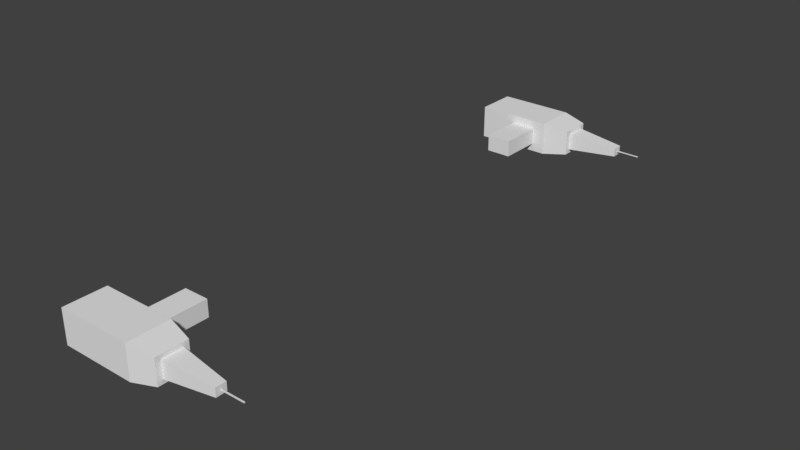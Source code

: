 # Source: weapons_1.blend  (saved by Blender 2.79.0; exported with 4.5.12 LTS)
import bpy
from mathutils import Matrix  # noqa: F401  (used for matrix-valued properties, if any)

bpy.ops.wm.read_factory_settings(use_empty=True)
scene = bpy.context.scene
scene.name = 'Scene'

# ---- collections
col_collection_1 = bpy.data.collections.new('Collection 1'); scene.collection.children.link(col_collection_1)

# ---- materials (node trees are filled in below, after node groups)
mat_material = bpy.data.materials.new('Material')
mat_material.alpha_threshold = 0.0
mat_material.use_transparent_shadow = False
mat_material.roughness = 0.5
mat_material.line_color = (0.0, 0.0, 0.0, 1.0)

# ---- material node trees

# ---- world
world_world = bpy.data.worlds.new('World'); scene.world = world_world
world_world.color = (0.05088, 0.05088, 0.05088)
world_world.use_sun_shadow = False
world_world.sun_shadow_jitter_overblur = 0.0
world_world.cycles.sampling_method = 'MANUAL'

# ---- meshes
me_cube_001 = bpy.data.meshes.new('Cube.001')
me_cube_001.from_pydata([(0.469, 2.745, -0.0625), (0.469, 2.589, -0.0625), (-0.03101, 2.562, -0.08333), (-0.03101, 2.771, -0.08333), (0.469, 2.745, 0.0625), (0.469, 2.589, 0.0625), (-0.03101, 2.562, 0.08333), (-0.03101, 2.771, 0.08333), (0.469, 2.667, -0.0625), (0.219, 2.771, -0.08333), (0.469, 2.745, -8.563e-07), (0.219, 2.562, -0.08333), (0.469, 2.589, -8.563e-07), (-0.03101, 2.667, -0.08333), (-0.03101, 2.562, -8.563e-07), (-0.03101, 2.771, -8.563e-07), (0.469, 2.667, 0.0625), (0.219, 2.771, 0.08333), (0.219, 2.562, 0.08333), (-0.03101, 2.667, 0.08333), (-0.03101, 2.667, -8.563e-07), (0.219, 2.562, -8.563e-07), (0.219, 2.667, 0.08333), (0.219, 2.667, -0.08333), (0.469, 2.628, -0.0625), (0.09399, 2.771, -0.08333), (0.469, 2.745, 0.03125), (0.09399, 2.562, -0.08333), (0.469, 2.589, 0.03125), (-0.03101, 2.719, -0.08333), (-0.03101, 2.562, 0.04167), (-0.03101, 2.771, 0.04167), (0.469, 2.628, 0.0625), (0.09399, 2.771, 0.08333), (0.09399, 2.562, 0.08333), (-0.03101, 2.719, 0.08333), (0.469, 2.706, -0.0625), (0.344, 2.771, -0.08333), (0.469, 2.745, -0.03125), (0.344, 2.562, -0.08333), (0.469, 2.589, -0.03125), (-0.03101, 2.615, -0.08333), (-0.03101, 2.562, -0.04167), (-0.03101, 2.771, -0.04167), (0.469, 2.706, 0.0625), (0.344, 2.771, 0.08333), (0.344, 2.562, 0.08333), (-0.03101, 2.615, 0.08333), (0.09399, 2.771, -8.563e-07), (0.344, 2.771, -8.563e-07), (0.219, 2.771, 0.04167), (0.219, 2.771, -0.04167), (-0.03101, 2.719, -8.563e-07), (-0.03101, 2.615, -8.563e-07), (-0.03101, 2.667, -0.04167), (-0.03101, 2.667, 0.04167), (0.09399, 2.562, -8.563e-07), (0.344, 2.562, -8.563e-07), (0.219, 2.562, -0.04167), (0.219, 2.562, 0.04167), (0.469, 2.615, -8.563e-07), (0.469, 2.719, -8.563e-07), (0.469, 2.667, -0.04167), (0.469, 2.667, 0.04167), (0.219, 2.615, 0.08333), (0.219, 2.719, 0.08333), (0.344, 2.667, 0.08333), (0.09399, 2.667, 0.08333), (0.09399, 2.667, -0.08333), (0.344, 2.667, -0.08333), (0.219, 2.719, -0.08333), (0.219, 2.615, -0.08333), (0.344, 2.615, -0.08333), (0.344, 2.719, -0.08333), (0.09399, 2.719, -0.08333), (0.09399, 2.719, 0.08333), (0.344, 2.719, 0.08333), (0.344, 2.615, 0.08333), (0.469, 2.719, 0.04167), (0.469, 2.719, -0.04167), (0.469, 2.615, -0.04167), (0.344, 2.562, 0.04167), (0.344, 2.562, -0.04167), (0.09399, 2.562, -0.04167), (-0.03101, 2.615, 0.04167), (-0.03101, 2.615, -0.04167), (-0.03101, 2.719, -0.04167), (0.344, 2.771, -0.04167), (0.344, 2.771, 0.04167), (0.09399, 2.771, 0.04167), (0.09399, 2.771, -0.04167), (-0.03101, 2.719, 0.04167), (0.09399, 2.562, 0.04167), (0.469, 2.615, 0.04167), (0.09399, 2.615, 0.08333), (0.09399, 2.615, -0.08333), (0.719, 2.693, -7.073e-07), (0.719, 2.667, 0.02083), (0.719, 2.641, -7.073e-07), (0.719, 2.667, -0.02083), (0.719, 2.693, 0.02083), (0.719, 2.693, -0.02083), (0.719, 2.641, -0.02083), (0.719, 2.641, 0.02083), (0.719, 2.669, -7.073e-07), (0.719, 2.667, 0.002083), (0.719, 2.664, -7.073e-07), (0.719, 2.667, -0.002084), (0.719, 2.68, 0.02083), (0.719, 2.693, 0.01042), (0.719, 2.68, -0.02083), (0.719, 2.693, -0.01042), (0.719, 2.654, -0.02083), (0.719, 2.641, -0.01042), (0.719, 2.654, 0.02083), (0.719, 2.641, 0.01042), (0.719, 2.664, 0.002083), (0.719, 2.664, -0.002084), (0.719, 2.669, 0.002083), (0.719, 2.669, -0.002084), (0.8357, 2.669, -7.073e-07), (0.8357, 2.667, -7.073e-07), (0.8357, 2.667, 0.002083), (0.8357, 2.664, -7.073e-07), (0.8357, 2.667, -0.002084), (0.8357, 2.664, 0.002083), (0.8357, 2.664, -0.002084), (0.8357, 2.669, 0.002083), (0.8357, 2.669, -0.002084), (0.2815, 2.771, -8.563e-07), (0.1565, 2.771, -8.563e-07), (0.2815, 2.771, -0.04167), (0.344, 2.771, -0.02083), (0.2815, 2.771, 0.04167), (0.344, 2.771, 0.02083), (0.1565, 2.771, 0.04167), (0.09399, 2.771, 0.02083), (0.1565, 2.771, -0.04167), (0.09399, 2.771, -0.02083), (0.1565, 2.771, -0.02083), (0.1565, 2.771, 0.02083), (0.2815, 2.771, -0.02083), (0.2815, 2.771, 0.02083), (0.2815, 2.994, -8.163e-07), (0.219, 2.994, -8.163e-07), (0.219, 2.994, -0.02083), (0.219, 2.994, 0.02083), (0.219, 2.994, 0.04167), (0.2815, 2.994, -0.04167), (0.219, 2.994, -0.04167), (0.2815, 2.994, 0.04167), (0.1565, 2.994, -8.163e-07), (0.1565, 2.994, 0.04167), (0.1565, 2.994, -0.04167), (0.1565, 2.994, -0.02083), (0.1565, 2.994, 0.02083), (0.2815, 2.994, -0.02083), (0.2815, 2.994, 0.02083), (0.469, 5.255, 0.0625), (0.469, 5.411, 0.0625), (-0.03101, 5.437, 0.08333), (-0.03101, 5.229, 0.08333), (0.469, 5.255, -0.0625), (0.469, 5.411, -0.0625), (-0.03101, 5.437, -0.08334), (-0.03101, 5.229, -0.08334), (0.469, 5.333, 0.0625), (0.219, 5.229, 0.08333), (0.469, 5.255, -1.7e-06), (0.219, 5.437, 0.08333), (0.469, 5.411, -1.751e-06), (-0.03101, 5.333, 0.08333), (-0.03101, 5.437, -1.759e-06), (-0.03101, 5.229, -1.691e-06), (0.469, 5.333, -0.0625), (0.219, 5.229, -0.08334), (0.219, 5.437, -0.08334), (-0.03101, 5.333, -0.08334), (-0.03101, 5.333, -1.725e-06), (0.219, 5.437, -1.759e-06), (0.219, 5.333, -0.08334), (0.219, 5.333, 0.08333), (0.469, 5.372, 0.0625), (0.09399, 5.229, 0.08333), (0.469, 5.255, -0.03125), (0.09399, 5.437, 0.08333), (0.469, 5.411, -0.03125), (-0.03101, 5.281, 0.08333), (-0.03101, 5.437, -0.04167), (-0.03101, 5.229, -0.04167), (0.469, 5.372, -0.0625), (0.09399, 5.229, -0.08334), (0.09399, 5.437, -0.08334), (-0.03101, 5.281, -0.08334), (0.469, 5.294, 0.0625), (0.344, 5.229, 0.08333), (0.469, 5.255, 0.03125), (0.344, 5.437, 0.08333), (0.469, 5.411, 0.03125), (-0.03101, 5.385, 0.08333), (-0.03101, 5.437, 0.04166), (-0.03101, 5.229, 0.04166), (0.469, 5.294, -0.0625), (0.344, 5.229, -0.08334), (0.344, 5.437, -0.08334), (-0.03101, 5.385, -0.08334), (0.09399, 5.229, -1.691e-06), (0.344, 5.229, -1.691e-06), (0.219, 5.229, -0.04167), (0.219, 5.229, 0.04166), (-0.03101, 5.281, -1.708e-06), (-0.03101, 5.385, -1.742e-06), (-0.03101, 5.333, 0.04166), (-0.03101, 5.333, -0.04167), (0.09399, 5.437, -1.759e-06), (0.344, 5.437, -1.759e-06), (0.219, 5.437, 0.04166), (0.219, 5.437, -0.04167), (0.469, 5.385, -1.742e-06), (0.469, 5.281, -1.708e-06), (0.469, 5.333, 0.04166), (0.469, 5.333, -0.04167), (0.219, 5.385, -0.08334), (0.219, 5.281, -0.08334), (0.344, 5.333, -0.08334), (0.09399, 5.333, -0.08334), (0.09399, 5.333, 0.08333), (0.344, 5.333, 0.08333), (0.219, 5.281, 0.08333), (0.219, 5.385, 0.08333), (0.344, 5.385, 0.08333), (0.344, 5.281, 0.08333), (0.09399, 5.281, 0.08333), (0.09399, 5.281, -0.08334), (0.344, 5.281, -0.08334), (0.344, 5.385, -0.08334), (0.469, 5.281, -0.04167), (0.469, 5.281, 0.04166), (0.469, 5.385, 0.04166), (0.344, 5.437, -0.04167), (0.344, 5.437, 0.04166), (0.09399, 5.437, 0.04166), (-0.03101, 5.385, -0.04167), (-0.03101, 5.385, 0.04166), (-0.03101, 5.281, 0.04166), (0.344, 5.229, 0.04166), (0.344, 5.229, -0.04167), (0.09399, 5.229, -0.04167), (0.09399, 5.229, 0.04166), (-0.03101, 5.281, -0.04167), (0.09399, 5.437, -0.04167), (0.469, 5.385, -0.04167), (0.09399, 5.385, -0.08334), (0.09399, 5.385, 0.08333), (0.719, 5.307, -1.866e-06), (0.719, 5.333, -0.02084), (0.719, 5.359, -1.883e-06), (0.719, 5.333, 0.02083), (0.719, 5.307, -0.02084), (0.719, 5.307, 0.02083), (0.719, 5.359, 0.02083), (0.719, 5.359, -0.02084), (0.719, 5.331, -1.873e-06), (0.719, 5.333, -0.002085), (0.719, 5.336, -1.875e-06), (0.719, 5.333, 0.002081), (0.719, 5.32, -0.02084), (0.719, 5.307, -0.01042), (0.719, 5.32, 0.02083), (0.719, 5.307, 0.01041), (0.719, 5.346, 0.02083), (0.719, 5.359, 0.01041), (0.719, 5.346, -0.02084), (0.719, 5.359, -0.01042), (0.719, 5.336, -0.002085), (0.719, 5.336, 0.002081), (0.719, 5.331, -0.002085), (0.719, 5.331, 0.002081), (0.8357, 5.331, -1.873e-06), (0.8357, 5.333, -1.874e-06), (0.8357, 5.333, -0.002085), (0.8357, 5.336, -1.875e-06), (0.8357, 5.333, 0.002081), (0.8357, 5.336, -0.002085), (0.8357, 5.336, 0.002081), (0.8357, 5.331, -0.002085), (0.8357, 5.331, 0.002081), (0.2815, 5.229, -1.691e-06), (0.1565, 5.229, -1.691e-06), (0.2815, 5.229, 0.04166), (0.344, 5.229, 0.02083), (0.2815, 5.229, -0.04167), (0.344, 5.229, -0.02084), (0.1565, 5.229, -0.04167), (0.09399, 5.229, -0.02084), (0.1565, 5.229, 0.04166), (0.09399, 5.229, 0.02083), (0.1565, 5.229, 0.02083), (0.1565, 5.229, -0.02084), (0.2815, 5.229, 0.02083), (0.2815, 5.229, -0.02084), (0.2815, 5.006, -1.658e-06), (0.219, 5.006, -1.658e-06), (0.219, 5.006, 0.02083), (0.219, 5.006, -0.02083), (0.219, 5.006, -0.04167), (0.2815, 5.006, 0.04167), (0.219, 5.006, 0.04167), (0.2815, 5.006, -0.04167), (0.1565, 5.006, -1.658e-06), (0.1565, 5.006, -0.04167), (0.1565, 5.006, 0.04167), (0.1565, 5.006, 0.02083), (0.1565, 5.006, -0.02083), (0.2815, 5.006, 0.02083), (0.2815, 5.006, -0.02083)], [], [(95, 27, 2, 41), (94, 47, 6, 34), (93, 32, 5, 28), (92, 34, 6, 30), (91, 35, 7, 31), (90, 25, 3, 43), (89, 136, 48, 15, 31), (131, 51, 149, 148), (87, 37, 9, 51, 131), (86, 52, 15, 43), (85, 53, 20, 54), (84, 47, 19, 55), (83, 56, 14, 42), (82, 57, 21, 58), (81, 46, 18, 59), (80, 60, 12, 40), (60, 80, 102, 113, 98), (78, 44, 16, 63), (77, 64, 18, 46), (76, 65, 22, 66), (75, 35, 19, 67), (74, 68, 13, 29), (73, 69, 23, 70), (72, 39, 11, 71), (69, 72, 71, 23), (8, 24, 72, 69), (24, 1, 39, 72), (37, 73, 70, 9), (0, 36, 73, 37), (36, 8, 69, 73), (25, 74, 29, 3), (9, 70, 74, 25), (70, 23, 68, 74), (65, 75, 67, 22), (17, 33, 75, 65), (33, 7, 35, 75), (44, 76, 66, 16), (4, 45, 76, 44), (45, 17, 65, 76), (32, 77, 46, 5), (16, 66, 77, 32), (66, 22, 64, 77), (61, 78, 100, 109, 96), (10, 26, 78, 61), (26, 4, 44, 78), (36, 79, 62, 8), (0, 38, 79, 36), (38, 10, 61, 79), (24, 80, 40, 1), (8, 62, 80, 24), (62, 79, 101, 110, 99), (57, 81, 59, 21), (12, 28, 81, 57), (28, 5, 46, 81), (39, 82, 58, 11), (1, 40, 82, 39), (40, 12, 57, 82), (27, 83, 42, 2), (11, 58, 83, 27), (58, 21, 56, 83), (53, 84, 55, 20), (14, 30, 84, 53), (30, 6, 47, 84), (41, 85, 54, 13), (2, 42, 85, 41), (42, 14, 53, 85), (29, 86, 43, 3), (13, 54, 86, 29), (54, 20, 52, 86), (141, 131, 148, 156), (10, 38, 87, 132, 49), (38, 0, 37, 87), (45, 88, 133, 50, 17), (4, 26, 88, 45), (26, 10, 49, 134, 88), (33, 89, 31, 7), (17, 50, 135, 89, 33), (140, 130, 48, 136), (48, 138, 90, 43, 15), (139, 137, 90, 138), (51, 9, 25, 90, 137), (52, 91, 31, 15), (20, 55, 91, 52), (55, 19, 35, 91), (56, 92, 30, 14), (21, 59, 92, 56), (59, 18, 34, 92), (60, 93, 28, 12), (63, 93, 103, 114, 97), (63, 16, 32, 93), (64, 94, 34, 18), (22, 67, 94, 64), (67, 19, 47, 94), (68, 95, 41, 13), (23, 71, 95, 68), (71, 11, 27, 95), (104, 118, 127, 120), (118, 108, 97, 105), (117, 106, 98, 113), (116, 114, 103, 115), (78, 63, 97, 108, 100), (80, 62, 99, 112, 102), (93, 60, 98, 115, 103), (79, 61, 96, 111, 101), (106, 116, 115, 98), (105, 116, 125, 122), (105, 97, 114, 116), (112, 117, 113, 102), (99, 107, 117, 112), (107, 119, 128, 124), (117, 107, 124, 126), (96, 109, 118, 104), (109, 100, 108, 118), (110, 119, 107, 99), (101, 111, 119, 110), (111, 96, 104, 119), (128, 120, 121, 124), (121, 122, 125, 123), (124, 121, 123, 126), (120, 127, 122, 121), (118, 105, 122, 127), (119, 104, 120, 128), (116, 106, 123, 125), (106, 117, 126, 123), (130, 139, 138, 48), (133, 142, 157, 150), (130, 140, 155, 151), (135, 140, 136, 89), (129, 141, 156, 143), (137, 139, 154, 153), (135, 50, 147, 152), (49, 132, 141, 129), (132, 87, 131, 141), (140, 135, 152, 155), (88, 134, 142, 133), (134, 49, 129, 142), (157, 143, 144, 146), (156, 148, 149, 145), (144, 145, 154, 151), (145, 149, 153, 154), (147, 146, 155, 152), (146, 144, 151, 155), (143, 156, 145, 144), (150, 157, 146, 147), (142, 129, 143, 157), (51, 137, 153, 149), (50, 133, 150, 147), (139, 130, 151, 154), (253, 185, 160, 199), (252, 205, 164, 192), (251, 190, 163, 186), (250, 192, 164, 188), (249, 193, 165, 189), (248, 183, 161, 201), (247, 294, 206, 173, 189), (289, 209, 307, 306), (245, 195, 167, 209, 289), (244, 210, 173, 201), (243, 211, 178, 212), (242, 205, 177, 213), (241, 214, 172, 200), (240, 215, 179, 216), (239, 204, 176, 217), (238, 218, 170, 198), (218, 238, 260, 271, 256), (236, 202, 174, 221), (235, 222, 176, 204), (234, 223, 180, 224), (233, 193, 177, 225), (232, 226, 171, 187), (231, 227, 181, 228), (230, 197, 169, 229), (227, 230, 229, 181), (166, 182, 230, 227), (182, 159, 197, 230), (195, 231, 228, 167), (158, 194, 231, 195), (194, 166, 227, 231), (183, 232, 187, 161), (167, 228, 232, 183), (228, 181, 226, 232), (223, 233, 225, 180), (175, 191, 233, 223), (191, 165, 193, 233), (202, 234, 224, 174), (162, 203, 234, 202), (203, 175, 223, 234), (190, 235, 204, 163), (174, 224, 235, 190), (224, 180, 222, 235), (219, 236, 258, 267, 254), (168, 184, 236, 219), (184, 162, 202, 236), (194, 237, 220, 166), (158, 196, 237, 194), (196, 168, 219, 237), (182, 238, 198, 159), (166, 220, 238, 182), (220, 237, 259, 268, 257), (215, 239, 217, 179), (170, 186, 239, 215), (186, 163, 204, 239), (197, 240, 216, 169), (159, 198, 240, 197), (198, 170, 215, 240), (185, 241, 200, 160), (169, 216, 241, 185), (216, 179, 214, 241), (211, 242, 213, 178), (172, 188, 242, 211), (188, 164, 205, 242), (199, 243, 212, 171), (160, 200, 243, 199), (200, 172, 211, 243), (187, 244, 201, 161), (171, 212, 244, 187), (212, 178, 210, 244), (299, 289, 306, 314), (168, 196, 245, 290, 207), (196, 158, 195, 245), (203, 246, 291, 208, 175), (162, 184, 246, 203), (184, 168, 207, 292, 246), (191, 247, 189, 165), (175, 208, 293, 247, 191), (298, 288, 206, 294), (206, 296, 248, 201, 173), (297, 295, 248, 296), (209, 167, 183, 248, 295), (210, 249, 189, 173), (178, 213, 249, 210), (213, 177, 193, 249), (214, 250, 188, 172), (179, 217, 250, 214), (217, 176, 192, 250), (218, 251, 186, 170), (221, 251, 261, 272, 255), (221, 174, 190, 251), (222, 252, 192, 176), (180, 225, 252, 222), (225, 177, 205, 252), (226, 253, 199, 171), (181, 229, 253, 226), (229, 169, 185, 253), (262, 276, 285, 278), (276, 266, 255, 263), (275, 264, 256, 271), (274, 272, 261, 273), (236, 221, 255, 266, 258), (238, 220, 257, 270, 260), (251, 218, 256, 273, 261), (237, 219, 254, 269, 259), (264, 274, 273, 256), (263, 274, 283, 280), (263, 255, 272, 274), (270, 275, 271, 260), (257, 265, 275, 270), (265, 277, 286, 282), (275, 265, 282, 284), (254, 267, 276, 262), (267, 258, 266, 276), (268, 277, 265, 257), (259, 269, 277, 268), (269, 254, 262, 277), (286, 278, 279, 282), (279, 280, 283, 281), (282, 279, 281, 284), (278, 285, 280, 279), (276, 263, 280, 285), (277, 262, 278, 286), (274, 264, 281, 283), (264, 275, 284, 281), (288, 297, 296, 206), (291, 300, 315, 308), (288, 298, 313, 309), (293, 298, 294, 247), (287, 299, 314, 301), (295, 297, 312, 311), (293, 208, 305, 310), (207, 290, 299, 287), (290, 245, 289, 299), (298, 293, 310, 313), (246, 292, 300, 291), (292, 207, 287, 300), (315, 301, 302, 304), (314, 306, 307, 303), (302, 303, 312, 309), (303, 307, 311, 312), (305, 304, 313, 310), (304, 302, 309, 313), (301, 314, 303, 302), (308, 315, 304, 305), (300, 287, 301, 315), (209, 295, 311, 307), (208, 291, 308, 305), (297, 288, 309, 312)])
_uv = me_cube_001.uv_layers.new(name='UVMap')
_uv.uv.foreach_set('vector', [0.04228, 0.4087, 0.0, 0.4087, 8.064e-09, 0.3065, 0.04228, 0.3065, 0.1268, 0.1022, 0.1268, 0.0, 0.1691, 0.0, 0.1691, 0.1022, 0.7949, 0.5833, 0.8118, 0.5726, 0.8118, 0.6046, 0.7864, 0.6046, 0.3382, 0.4087, 0.3044, 0.4087, 0.3044, 0.3065, 0.3382, 0.3065, 0.6088, 0.5194, 0.575, 0.5194, 0.575, 0.4768, 0.6088, 0.4768, 0.5412, 0.5109, 0.575, 0.5109, 0.575, 0.6131, 0.5412, 0.6131, 0.4735, 0.5109, 0.4905, 0.5109, 0.5074, 0.5109, 0.5074, 0.6131, 0.4735, 0.6131, 0.3721, 0.7956, 0.3213, 0.7956, 0.3213, 0.6131, 0.3721, 0.6131, 0.5412, 0.3065, 0.575, 0.3065, 0.575, 0.4087, 0.5412, 0.4087, 0.5412, 0.3576, 0.6765, 0.5194, 0.6427, 0.5194, 0.6427, 0.4768, 0.6765, 0.4768, 0.6765, 0.6046, 0.6427, 0.6046, 0.6427, 0.562, 0.6765, 0.562, 0.6088, 0.6046, 0.575, 0.6046, 0.575, 0.562, 0.6088, 0.562, 0.4059, 0.4087, 0.3721, 0.4087, 0.3721, 0.3065, 0.4059, 0.3065, 0.4059, 0.6131, 0.3721, 0.6131, 0.3721, 0.5109, 0.4059, 0.5109, 0.3382, 0.6131, 0.3044, 0.6131, 0.3044, 0.5109, 0.3382, 0.5109, 0.7272, 0.5833, 0.7611, 0.5833, 0.7611, 0.6046, 0.7357, 0.6046, 0.9316, 0.512, 0.8977, 0.512, 0.9147, 0.3065, 0.9231, 0.3065, 0.9316, 0.3065, 0.7949, 0.4981, 0.8118, 0.5088, 0.8118, 0.5407, 0.7949, 0.5407, 0.1268, 0.3065, 0.1268, 0.2044, 0.1691, 0.2044, 0.1691, 0.3065, 0.04228, 0.3065, 0.04228, 0.2044, 0.08456, 0.2044, 0.08456, 0.3065, 0.04228, 0.1022, 0.04228, 9.745e-08, 0.08456, 3.248e-08, 0.08456, 0.1022, 0.1268, 0.4087, 0.08456, 0.4087, 0.08456, 0.3065, 0.1268, 0.3065, 0.1268, 0.6131, 0.08456, 0.6131, 0.08456, 0.5109, 0.1268, 0.5109, 0.04228, 0.6131, 0.0, 0.6131, 0.0, 0.5109, 0.04228, 0.5109, 0.08456, 0.6131, 0.04228, 0.6131, 0.04228, 0.5109, 0.08456, 0.5109, 0.6779, 0.7323, 0.6779, 0.7004, 0.7808, 0.6897, 0.7808, 0.7323, 0.6779, 0.7004, 0.6779, 0.6684, 0.7808, 0.6471, 0.7808, 0.6897, 0.1691, 0.6131, 0.1268, 0.6131, 0.1268, 0.5109, 0.1691, 0.5109, 0.6779, 0.7962, 0.6779, 0.7642, 0.7808, 0.7749, 0.7808, 0.8174, 0.6779, 0.7642, 0.6779, 0.7323, 0.7808, 0.7323, 0.7808, 0.7749, 0.1691, 0.4087, 0.1268, 0.4087, 0.1268, 0.3065, 0.1691, 0.3065, 0.1691, 0.5109, 0.1268, 0.5109, 0.1268, 0.4087, 0.1691, 0.4087, 0.1268, 0.5109, 0.08456, 0.5109, 0.08456, 0.4087, 0.1268, 0.4087, 0.04228, 0.2044, 0.04228, 0.1022, 0.08456, 0.1022, 0.08456, 0.2044, 3.226e-08, 0.2044, 2.419e-08, 0.1022, 0.04228, 0.1022, 0.04228, 0.2044, 2.419e-08, 0.1022, 0.0, 9.745e-08, 0.04228, 9.745e-08, 0.04228, 0.1022, 0.6779, 0.7642, 0.575, 0.7749, 0.575, 0.7323, 0.6779, 0.7323, 0.6779, 0.7962, 0.575, 0.8174, 0.575, 0.7749, 0.6779, 0.7642, 6.452e-08, 0.3065, 3.226e-08, 0.2044, 0.04228, 0.2044, 0.04228, 0.3065, 0.6779, 0.7004, 0.575, 0.6897, 0.575, 0.6471, 0.6779, 0.6684, 0.6779, 0.7323, 0.575, 0.7323, 0.575, 0.6897, 0.6779, 0.7004, 0.08456, 0.3065, 0.08456, 0.2044, 0.1268, 0.2044, 0.1268, 0.3065, 0.8991, 0.8526, 0.8653, 0.8526, 0.8822, 0.6471, 0.8907, 0.6471, 0.8991, 0.6471, 0.7611, 0.4768, 0.7864, 0.4768, 0.7949, 0.4981, 0.7611, 0.4981, 0.7864, 0.4768, 0.8118, 0.4768, 0.8118, 0.5088, 0.7949, 0.4981, 0.7103, 0.5088, 0.7272, 0.4981, 0.7272, 0.5407, 0.7103, 0.5407, 0.7103, 0.4768, 0.7357, 0.4768, 0.7272, 0.4981, 0.7103, 0.5088, 0.7357, 0.4768, 0.7611, 0.4768, 0.7611, 0.4981, 0.7272, 0.4981, 0.7103, 0.5726, 0.7272, 0.5833, 0.7357, 0.6046, 0.7103, 0.6046, 0.7103, 0.5407, 0.7272, 0.5407, 0.7272, 0.5833, 0.7103, 0.5726, 0.7864, 0.2051, 0.7441, 0.2051, 0.7653, 3.248e-08, 0.7758, 3.248e-08, 0.7864, 0.0, 0.3721, 0.6131, 0.3382, 0.6131, 0.3382, 0.5109, 0.3721, 0.5109, 0.2728, 0.8638, 0.2728, 0.8893, 0.1691, 0.8978, 0.1691, 0.8638, 0.2728, 0.8893, 0.2728, 0.9148, 0.1691, 0.9319, 0.1691, 0.8978, 0.4397, 0.6131, 0.4059, 0.6131, 0.4059, 0.5109, 0.4397, 0.5109, 0.2728, 0.8127, 0.2728, 0.8382, 0.1691, 0.8297, 0.1691, 0.7956, 0.2728, 0.8382, 0.2728, 0.8638, 0.1691, 0.8638, 0.1691, 0.8297, 0.4397, 0.4087, 0.4059, 0.4087, 0.4059, 0.3065, 0.4397, 0.3065, 0.4397, 0.5109, 0.4059, 0.5109, 0.4059, 0.4087, 0.4397, 0.4087, 0.4059, 0.5109, 0.3721, 0.5109, 0.3721, 0.4087, 0.4059, 0.4087, 0.6427, 0.6046, 0.6088, 0.6046, 0.6088, 0.562, 0.6427, 0.562, 0.6427, 0.6471, 0.6088, 0.6471, 0.6088, 0.6046, 0.6427, 0.6046, 0.6088, 0.6471, 0.575, 0.6471, 0.575, 0.6046, 0.6088, 0.6046, 0.7103, 0.6046, 0.6765, 0.6046, 0.6765, 0.562, 0.7103, 0.562, 0.7103, 0.6471, 0.6765, 0.6471, 0.6765, 0.6046, 0.7103, 0.6046, 0.6765, 0.6471, 0.6427, 0.6471, 0.6427, 0.6046, 0.6765, 0.6046, 0.7103, 0.5194, 0.6765, 0.5194, 0.6765, 0.4768, 0.7103, 0.4768, 0.7103, 0.562, 0.6765, 0.562, 0.6765, 0.5194, 0.7103, 0.5194, 0.6765, 0.562, 0.6427, 0.562, 0.6427, 0.5194, 0.6765, 0.5194, 0.6258, 0.8174, 0.6427, 0.8174, 0.6427, 1.0, 0.6258, 1.0, 0.2728, 0.8638, 0.2728, 0.8382, 0.3764, 0.8297, 0.3764, 0.8467, 0.3764, 0.8638, 0.2728, 0.8382, 0.2728, 0.8127, 0.3764, 0.7956, 0.3764, 0.8297, 0.4397, 0.3065, 0.4735, 0.3065, 0.4735, 0.3576, 0.4735, 0.4087, 0.4397, 0.4087, 0.2728, 0.9148, 0.2728, 0.8893, 0.3764, 0.8978, 0.3764, 0.9319, 0.2728, 0.8893, 0.2728, 0.8638, 0.3764, 0.8638, 0.3764, 0.8808, 0.3764, 0.8978, 0.4397, 0.5109, 0.4735, 0.5109, 0.4735, 0.6131, 0.4397, 0.6131, 0.4397, 0.4087, 0.4735, 0.4087, 0.4735, 0.4598, 0.4735, 0.5109, 0.4397, 0.5109, 0.4905, 0.4598, 0.5074, 0.4598, 0.5074, 0.5109, 0.4905, 0.5109, 0.5074, 0.5109, 0.5243, 0.5109, 0.5412, 0.5109, 0.5412, 0.6131, 0.5074, 0.6131, 0.5243, 0.4598, 0.5412, 0.4598, 0.5412, 0.5109, 0.5243, 0.5109, 0.5412, 0.4087, 0.575, 0.4087, 0.575, 0.5109, 0.5412, 0.5109, 0.5412, 0.4598, 0.6427, 0.5194, 0.6088, 0.5194, 0.6088, 0.4768, 0.6427, 0.4768, 0.6427, 0.562, 0.6088, 0.562, 0.6088, 0.5194, 0.6427, 0.5194, 0.6088, 0.562, 0.575, 0.562, 0.575, 0.5194, 0.6088, 0.5194, 0.3721, 0.4087, 0.3382, 0.4087, 0.3382, 0.3065, 0.3721, 0.3065, 0.3721, 0.5109, 0.3382, 0.5109, 0.3382, 0.4087, 0.3721, 0.4087, 0.3382, 0.5109, 0.3044, 0.5109, 0.3044, 0.4087, 0.3382, 0.4087, 0.7611, 0.5833, 0.7949, 0.5833, 0.7864, 0.6046, 0.7611, 0.6046, 0.823, 0.6471, 0.8653, 0.6471, 0.8442, 0.8522, 0.8336, 0.8522, 0.823, 0.8522, 0.7949, 0.5407, 0.8118, 0.5407, 0.8118, 0.5726, 0.7949, 0.5833, 0.1268, 0.2044, 0.1268, 0.1022, 0.1691, 0.1022, 0.1691, 0.2044, 0.08456, 0.2044, 0.08456, 0.1022, 0.1268, 0.1022, 0.1268, 0.2044, 0.08456, 0.1022, 0.08456, 3.248e-08, 0.1268, 0.0, 0.1268, 0.1022, 0.08456, 0.4087, 0.04228, 0.4087, 0.04228, 0.3065, 0.08456, 0.3065, 0.08456, 0.5109, 0.04228, 0.5109, 0.04228, 0.4087, 0.08456, 0.4087, 0.04228, 0.5109, 0.0, 0.5109, 0.0, 0.4087, 0.04228, 0.4087, 0.7602, 0.3004, 0.7585, 0.3004, 0.7585, 0.2051, 0.7602, 0.2051, 0.7255, 0.2486, 0.7103, 0.2571, 0.7103, 0.2464, 0.7255, 0.2464, 0.7289, 0.2443, 0.7272, 0.2443, 0.7272, 0.2251, 0.7357, 0.2251, 0.7255, 0.2443, 0.7103, 0.2358, 0.7103, 0.2251, 0.7188, 0.2251, 0.7808, 0.6471, 0.823, 0.6471, 0.823, 0.8522, 0.8125, 0.8522, 0.8019, 0.8522, 0.8287, 0.2051, 0.7864, 0.2051, 0.7864, 0.0, 0.797, 3.248e-08, 0.8076, 3.248e-08, 0.9654, 0.512, 0.9316, 0.512, 0.9316, 0.3065, 0.94, 0.3065, 0.9485, 0.3065, 0.933, 0.8526, 0.8991, 0.8526, 0.8991, 0.6471, 0.9076, 0.6471, 0.9161, 0.6471, 0.7272, 0.2443, 0.7255, 0.2443, 0.7188, 0.2251, 0.7272, 0.2251, 0.5729, 0.7084, 0.5708, 0.7084, 0.5708, 0.6131, 0.5729, 0.6131, 0.7255, 0.2464, 0.7103, 0.2464, 0.7103, 0.2358, 0.7255, 0.2443, 0.7441, 0.2358, 0.7289, 0.2443, 0.7357, 0.2251, 0.7441, 0.2251, 0.7441, 0.2464, 0.7289, 0.2464, 0.7289, 0.2443, 0.7441, 0.2358, 0.5616, 0.7084, 0.5595, 0.7084, 0.5595, 0.6131, 0.5616, 0.6131, 0.5637, 0.7084, 0.5616, 0.7084, 0.5616, 0.6131, 0.5637, 0.6131, 0.7272, 0.2677, 0.7188, 0.2677, 0.7255, 0.2486, 0.7272, 0.2486, 0.7188, 0.2677, 0.7103, 0.2677, 0.7103, 0.2571, 0.7255, 0.2486, 0.7441, 0.2571, 0.7289, 0.2486, 0.7289, 0.2464, 0.7441, 0.2464, 0.7441, 0.2677, 0.7357, 0.2677, 0.7289, 0.2486, 0.7441, 0.2571, 0.7357, 0.2677, 0.7272, 0.2677, 0.7272, 0.2486, 0.7289, 0.2486, 0.646, 0.2933, 0.6444, 0.2933, 0.6444, 0.2911, 0.646, 0.2911, 0.6444, 0.2911, 0.6427, 0.2911, 0.6427, 0.289, 0.6444, 0.289, 0.646, 0.2911, 0.6444, 0.2911, 0.6444, 0.289, 0.646, 0.289, 0.6444, 0.2933, 0.6427, 0.2933, 0.6427, 0.2911, 0.6444, 0.2911, 0.575, 0.7084, 0.5729, 0.7084, 0.5729, 0.6131, 0.575, 0.6131, 0.7619, 0.3004, 0.7602, 0.3004, 0.7602, 0.2051, 0.7619, 0.2051, 0.7585, 0.3004, 0.7568, 0.3004, 0.7568, 0.2051, 0.7585, 0.2051, 0.7568, 0.3004, 0.7551, 0.3004, 0.7551, 0.2051, 0.7568, 0.2051, 0.5074, 0.4598, 0.5243, 0.4598, 0.5243, 0.5109, 0.5074, 0.5109, 0.575, 0.8174, 0.5919, 0.8174, 0.5919, 1.0, 0.575, 1.0, 0.7469, 1.0, 0.73, 1.0, 0.73, 0.8174, 0.7469, 0.8174, 0.4735, 0.4598, 0.4905, 0.4598, 0.4905, 0.5109, 0.4735, 0.5109, 0.6088, 0.8174, 0.6258, 0.8174, 0.6258, 1.0, 0.6088, 1.0, 0.7808, 1.0, 0.7639, 1.0, 0.7639, 0.8174, 0.7808, 0.8174, 0.1691, 0.6131, 0.2199, 0.6131, 0.2199, 0.7956, 0.1691, 0.7956, 0.5074, 0.3065, 0.5243, 0.3065, 0.5243, 0.3576, 0.5074, 0.3576, 0.5243, 0.3065, 0.5412, 0.3065, 0.5412, 0.3576, 0.5243, 0.3576, 0.73, 1.0, 0.7131, 1.0, 0.7131, 0.8174, 0.73, 0.8174, 0.4735, 0.3065, 0.4905, 0.3065, 0.4905, 0.3576, 0.4735, 0.3576, 0.4905, 0.3065, 0.5074, 0.3065, 0.5074, 0.3576, 0.4905, 0.3576, 0.6596, 0.1826, 0.6765, 0.1826, 0.6765, 0.2337, 0.6596, 0.2337, 0.6934, 0.1826, 0.7103, 0.1826, 0.7103, 0.2337, 0.6934, 0.2337, 0.6765, 0.2337, 0.6934, 0.2337, 0.6934, 0.2847, 0.6765, 0.2847, 0.6934, 0.2337, 0.7103, 0.2337, 0.7103, 0.2847, 0.6934, 0.2847, 0.6427, 0.2337, 0.6596, 0.2337, 0.6596, 0.2847, 0.6427, 0.2847, 0.6596, 0.2337, 0.6765, 0.2337, 0.6765, 0.2847, 0.6596, 0.2847, 0.6765, 0.1826, 0.6934, 0.1826, 0.6934, 0.2337, 0.6765, 0.2337, 0.6427, 0.1826, 0.6596, 0.1826, 0.6596, 0.2337, 0.6427, 0.2337, 0.5919, 0.8174, 0.6088, 0.8174, 0.6088, 1.0, 0.5919, 1.0, 0.3213, 0.7956, 0.2706, 0.7956, 0.2706, 0.6131, 0.3213, 0.6131, 0.2199, 0.6131, 0.2706, 0.6131, 0.2706, 0.7956, 0.2199, 0.7956, 0.7639, 1.0, 0.7469, 1.0, 0.7469, 0.8174, 0.7639, 0.8174, 0.3805, 0.1022, 0.3382, 0.1022, 0.3382, 0.0, 0.3805, 4.872e-08, 0.2114, 0.2044, 0.2114, 0.3065, 0.1691, 0.3065, 0.1691, 0.2044, 0.8456, 0.1575, 0.8287, 0.1682, 0.8287, 0.1362, 0.8541, 0.1362, 0.2706, 0.5109, 0.3044, 0.5109, 0.3044, 0.6131, 0.2706, 0.6131, 0.6765, 0.4343, 0.7103, 0.4343, 0.7103, 0.4768, 0.6765, 0.4768, 0.6088, 0.2044, 0.6427, 0.2044, 0.6427, 0.3065, 0.6088, 0.3065, 0.5412, 0.2044, 0.5581, 0.2044, 0.575, 0.2044, 0.575, 0.3065, 0.5412, 0.3065, 0.0, 0.6131, 0.05074, 0.6131, 0.05074, 0.7956, 5.645e-08, 0.7956, 0.6088, 6.496e-08, 0.6427, 6.496e-08, 0.6427, 0.1022, 0.6088, 0.1022, 0.6088, 0.05109, 0.6088, 0.4343, 0.6427, 0.4343, 0.6427, 0.4768, 0.6088, 0.4768, 0.6088, 0.3491, 0.6427, 0.3491, 0.6427, 0.3917, 0.6088, 0.3917, 0.6765, 0.3491, 0.7103, 0.3491, 0.7103, 0.3917, 0.6765, 0.3917, 0.2029, 0.5109, 0.2368, 0.5109, 0.2368, 0.6131, 0.2029, 0.6131, 0.2029, 0.3065, 0.2368, 0.3065, 0.2368, 0.4087, 0.2029, 0.4087, 0.2706, 0.3065, 0.3044, 0.3065, 0.3044, 0.4087, 0.2706, 0.4087, 0.9133, 0.1575, 0.8794, 0.1575, 0.8794, 0.1362, 0.9048, 0.1362, 0.9662, 0.2055, 0.9324, 0.2055, 0.9493, 0.0, 0.9577, 0.0, 0.9662, 0.0, 0.8456, 0.2427, 0.8287, 0.232, 0.8287, 0.2001, 0.8456, 0.2001, 0.2114, 1.462e-07, 0.2114, 0.1022, 0.1691, 0.1022, 0.1691, 1.949e-07, 0.296, 4.06e-08, 0.296, 0.1022, 0.2537, 0.1022, 0.2537, 8.933e-08, 0.296, 0.2044, 0.296, 0.3065, 0.2537, 0.3065, 0.2537, 0.2044, 0.4651, 0.1022, 0.4228, 0.1022, 0.4228, 4.872e-08, 0.4651, 4.872e-08, 0.4651, 0.3065, 0.4228, 0.3065, 0.4228, 0.2044, 0.4651, 0.2044, 0.3805, 0.3065, 0.3382, 0.3065, 0.3382, 0.2044, 0.3805, 0.2044, 0.4228, 0.3065, 0.3805, 0.3065, 0.3805, 0.2044, 0.4228, 0.2044, 0.7103, 0.3917, 0.7103, 0.3598, 0.8132, 0.3491, 0.8132, 0.3917, 0.7103, 0.3598, 0.7103, 0.3278, 0.8132, 0.3065, 0.8132, 0.3491, 0.5074, 0.3065, 0.4651, 0.3065, 0.4651, 0.2044, 0.5074, 0.2044, 0.7103, 0.4556, 0.7103, 0.4236, 0.8132, 0.4343, 0.8132, 0.4768, 0.7103, 0.4236, 0.7103, 0.3917, 0.8132, 0.3917, 0.8132, 0.4343, 0.5074, 0.1022, 0.4651, 0.1022, 0.4651, 4.872e-08, 0.5074, 8.121e-08, 0.5074, 0.2044, 0.4651, 0.2044, 0.4651, 0.1022, 0.5074, 0.1022, 0.4651, 0.2044, 0.4228, 0.2044, 0.4228, 0.1022, 0.4651, 0.1022, 0.296, 0.1022, 0.296, 0.2044, 0.2537, 0.2044, 0.2537, 0.1022, 0.3382, 0.1022, 0.3382, 0.2044, 0.296, 0.2044, 0.296, 0.1022, 0.3382, 0.2044, 0.3382, 0.3065, 0.296, 0.3065, 0.296, 0.2044, 0.3721, 0.6663, 0.4749, 0.6557, 0.4749, 0.6982, 0.3721, 0.6982, 0.3721, 0.6344, 0.4749, 0.6131, 0.4749, 0.6557, 0.3721, 0.6663, 0.3382, 0.0, 0.3382, 0.1022, 0.296, 0.1022, 0.296, 4.06e-08, 0.3721, 0.7302, 0.4749, 0.7408, 0.4749, 0.7834, 0.3721, 0.7621, 0.3721, 0.6982, 0.4749, 0.6982, 0.4749, 0.7408, 0.3721, 0.7302, 0.2537, 8.933e-08, 0.2537, 0.1022, 0.2114, 0.1022, 0.2114, 1.462e-07, 0.4411, 0.9888, 0.4073, 0.9888, 0.4242, 0.7834, 0.4327, 0.7834, 0.4411, 0.7834, 0.8794, 0.264, 0.8541, 0.264, 0.8456, 0.2427, 0.8794, 0.2427, 0.8541, 0.264, 0.8287, 0.264, 0.8287, 0.232, 0.8456, 0.2427, 0.9302, 0.232, 0.9133, 0.2427, 0.9133, 0.2001, 0.9302, 0.2001, 0.9302, 0.264, 0.9048, 0.264, 0.9133, 0.2427, 0.9302, 0.232, 0.9048, 0.264, 0.8794, 0.264, 0.8794, 0.2427, 0.9133, 0.2427, 0.9302, 0.1682, 0.9133, 0.1575, 0.9048, 0.1362, 0.9302, 0.1362, 0.9302, 0.2001, 0.9133, 0.2001, 0.9133, 0.1575, 0.9302, 0.1682, 0.8555, 0.5116, 0.8132, 0.5116, 0.8343, 0.3065, 0.8449, 0.3065, 0.8555, 0.3065, 0.2368, 0.3065, 0.2706, 0.3065, 0.2706, 0.4087, 0.2368, 0.4087, 0.9324, 0.06812, 0.9324, 0.09366, 0.8287, 0.1022, 0.8287, 0.06812, 0.9324, 0.09366, 0.9324, 0.1192, 0.8287, 0.1362, 0.8287, 0.1022, 0.1691, 0.3065, 0.2029, 0.3065, 0.2029, 0.4087, 0.1691, 0.4087, 0.9324, 0.01703, 0.9324, 0.04257, 0.8287, 0.03406, 0.8287, 0.0, 0.9324, 0.04257, 0.9324, 0.06812, 0.8287, 0.06812, 0.8287, 0.03406, 0.1691, 0.5109, 0.2029, 0.5109, 0.2029, 0.6131, 0.1691, 0.6131, 0.1691, 0.4087, 0.2029, 0.4087, 0.2029, 0.5109, 0.1691, 0.5109, 0.2029, 0.4087, 0.2368, 0.4087, 0.2368, 0.5109, 0.2029, 0.5109, 0.6427, 0.3491, 0.6765, 0.3491, 0.6765, 0.3917, 0.6427, 0.3917, 0.6427, 0.3065, 0.6765, 0.3065, 0.6765, 0.3491, 0.6427, 0.3491, 0.6765, 0.3065, 0.7103, 0.3065, 0.7103, 0.3491, 0.6765, 0.3491, 0.575, 0.3491, 0.6088, 0.3491, 0.6088, 0.3917, 0.575, 0.3917, 0.575, 0.3065, 0.6088, 0.3065, 0.6088, 0.3491, 0.575, 0.3491, 0.6088, 0.3065, 0.6427, 0.3065, 0.6427, 0.3491, 0.6088, 0.3491, 0.575, 0.4343, 0.6088, 0.4343, 0.6088, 0.4768, 0.575, 0.4768, 0.575, 0.3917, 0.6088, 0.3917, 0.6088, 0.4343, 0.575, 0.4343, 0.6088, 0.3917, 0.6427, 0.3917, 0.6427, 0.4343, 0.6088, 0.4343, 0.6624, 1.0, 0.6455, 1.0, 0.6455, 0.8174, 0.6624, 0.8174, 6.452e-08, 0.8638, 6.452e-08, 0.8382, 0.1037, 0.8297, 0.1037, 0.8467, 0.1037, 0.8638, 6.452e-08, 0.8382, 0.0, 0.8127, 0.1037, 0.7956, 0.1037, 0.8297, 0.5074, 0.0, 0.5412, 0.0, 0.5412, 0.05109, 0.5412, 0.1022, 0.5074, 0.1022, 0.0, 0.9148, 6.452e-08, 0.8893, 0.1037, 0.8978, 0.1037, 0.9319, 6.452e-08, 0.8893, 6.452e-08, 0.8638, 0.1037, 0.8638, 0.1037, 0.8808, 0.1037, 0.8978, 0.5074, 0.2044, 0.5412, 0.2044, 0.5412, 0.3065, 0.5074, 0.3065, 0.5074, 0.1022, 0.5412, 0.1022, 0.5412, 0.1533, 0.5412, 0.2044, 0.5074, 0.2044, 0.5581, 0.1533, 0.575, 0.1533, 0.575, 0.2044, 0.5581, 0.2044, 0.575, 0.2044, 0.5919, 0.2044, 0.6088, 0.2044, 0.6088, 0.3065, 0.575, 0.3065, 0.5919, 0.1533, 0.6088, 0.1533, 0.6088, 0.2044, 0.5919, 0.2044, 0.6088, 0.1022, 0.6427, 0.1022, 0.6427, 0.2044, 0.6088, 0.2044, 0.6088, 0.1533, 0.6427, 0.4343, 0.6765, 0.4343, 0.6765, 0.4768, 0.6427, 0.4768, 0.6427, 0.3917, 0.6765, 0.3917, 0.6765, 0.4343, 0.6427, 0.4343, 0.6765, 0.3917, 0.7103, 0.3917, 0.7103, 0.4343, 0.6765, 0.4343, 0.2368, 0.5109, 0.2706, 0.5109, 0.2706, 0.6131, 0.2368, 0.6131, 0.2368, 0.4087, 0.2706, 0.4087, 0.2706, 0.5109, 0.2368, 0.5109, 0.2706, 0.4087, 0.3044, 0.4087, 0.3044, 0.5109, 0.2706, 0.5109, 0.8794, 0.1575, 0.8456, 0.1575, 0.8541, 0.1362, 0.8794, 0.1362, 0.5172, 0.8181, 0.4749, 0.8181, 0.4961, 0.6131, 0.5067, 0.6131, 0.5172, 0.6131, 0.8456, 0.2001, 0.8287, 0.2001, 0.8287, 0.1682, 0.8456, 0.1575, 0.2114, 0.1022, 0.2114, 0.2044, 0.1691, 0.2044, 0.1691, 0.1022, 0.2537, 0.1022, 0.2537, 0.2044, 0.2114, 0.2044, 0.2114, 0.1022, 0.2537, 0.2044, 0.2537, 0.3065, 0.2114, 0.3065, 0.2114, 0.2044, 0.4228, 0.1022, 0.3805, 0.1022, 0.3805, 4.872e-08, 0.4228, 4.872e-08, 0.4228, 0.2044, 0.3805, 0.2044, 0.3805, 0.1022, 0.4228, 0.1022, 0.3805, 0.2044, 0.3382, 0.2044, 0.3382, 0.1022, 0.3805, 0.1022, 0.7534, 0.2051, 0.7551, 0.2051, 0.7551, 0.3004, 0.7534, 0.3004, 0.7289, 0.2017, 0.7441, 0.1932, 0.7441, 0.2038, 0.7289, 0.2038, 0.7255, 0.206, 0.7272, 0.206, 0.7272, 0.2251, 0.7188, 0.2251, 0.7289, 0.206, 0.7441, 0.2145, 0.7441, 0.2251, 0.7357, 0.2251, 0.5595, 0.8181, 0.5172, 0.8181, 0.5172, 0.6131, 0.5278, 0.6131, 0.5384, 0.6131, 0.8977, 0.5116, 0.8555, 0.5116, 0.8555, 0.3065, 0.866, 0.3065, 0.8766, 0.3065, 1.0, 0.2055, 0.9662, 0.2055, 0.9662, 0.0, 0.9746, 0.0, 0.9831, 0.0, 0.4749, 0.9888, 0.4411, 0.9888, 0.4411, 0.7834, 0.4496, 0.7834, 0.458, 0.7834, 0.7272, 0.206, 0.7289, 0.206, 0.7357, 0.2251, 0.7272, 0.2251, 0.5687, 0.6131, 0.5708, 0.6131, 0.5708, 0.7084, 0.5687, 0.7084, 0.7289, 0.2038, 0.7441, 0.2038, 0.7441, 0.2145, 0.7289, 0.206, 0.7103, 0.2145, 0.7255, 0.206, 0.7188, 0.2251, 0.7103, 0.2251, 0.7103, 0.2038, 0.7255, 0.2038, 0.7255, 0.206, 0.7103, 0.2145, 0.7463, 0.3004, 0.7441, 0.3004, 0.7441, 0.2051, 0.7463, 0.2051, 0.7484, 0.3004, 0.7463, 0.3004, 0.7463, 0.2051, 0.7484, 0.2051, 0.7272, 0.1826, 0.7357, 0.1826, 0.7289, 0.2017, 0.7272, 0.2017, 0.7357, 0.1826, 0.7441, 0.1826, 0.7441, 0.1932, 0.7289, 0.2017, 0.7103, 0.1932, 0.7255, 0.2017, 0.7255, 0.2038, 0.7103, 0.2038, 0.7103, 0.1826, 0.7188, 0.1826, 0.7255, 0.2017, 0.7103, 0.1932, 0.7188, 0.1826, 0.7272, 0.1826, 0.7272, 0.2017, 0.7255, 0.2017, 0.6427, 0.2847, 0.6444, 0.2847, 0.6444, 0.2869, 0.6427, 0.2869, 0.6444, 0.2869, 0.646, 0.2869, 0.646, 0.289, 0.6444, 0.289, 0.6427, 0.2869, 0.6444, 0.2869, 0.6444, 0.289, 0.6427, 0.289, 0.6444, 0.2847, 0.646, 0.2847, 0.646, 0.2869, 0.6444, 0.2869, 0.5666, 0.6131, 0.5687, 0.6131, 0.5687, 0.7084, 0.5666, 0.7084, 0.7517, 0.2051, 0.7534, 0.2051, 0.7534, 0.3004, 0.7517, 0.3004, 0.7484, 0.2051, 0.7501, 0.2051, 0.7501, 0.3004, 0.7484, 0.3004, 0.7501, 0.2051, 0.7517, 0.2051, 0.7517, 0.3004, 0.7501, 0.3004, 0.575, 0.1533, 0.5919, 0.1533, 0.5919, 0.2044, 0.575, 0.2044, 0.7131, 1.0, 0.6962, 1.0, 0.6962, 0.8174, 0.7131, 0.8174, 0.1353, 0.6131, 0.1522, 0.6131, 0.1522, 0.7956, 0.1353, 0.7956, 0.5412, 0.1533, 0.5581, 0.1533, 0.5581, 0.2044, 0.5412, 0.2044, 0.6793, 1.0, 0.6624, 1.0, 0.6624, 0.8174, 0.6793, 0.8174, 0.1015, 0.6131, 0.1184, 0.6131, 0.1184, 0.7956, 0.1015, 0.7956, 0.6427, 0.0, 0.6934, 0.0, 0.6934, 0.1826, 0.6427, 0.1826, 0.575, 2.436e-08, 0.5919, 4.06e-08, 0.5919, 0.05109, 0.575, 0.05109, 0.5919, 4.06e-08, 0.6088, 6.496e-08, 0.6088, 0.05109, 0.5919, 0.05109, 0.1522, 0.6131, 0.1691, 0.6131, 0.1691, 0.7956, 0.1522, 0.7956, 0.5412, 0.0, 0.5581, 2.436e-08, 0.5581, 0.05109, 0.5412, 0.05109, 0.5581, 2.436e-08, 0.575, 2.436e-08, 0.575, 0.05109, 0.5581, 0.05109, 0.8301, 0.5116, 0.847, 0.5116, 0.847, 0.5627, 0.8301, 0.5627, 0.8639, 0.5116, 0.8808, 0.5116, 0.8808, 0.5627, 0.8639, 0.5627, 0.847, 0.5627, 0.8639, 0.5627, 0.8639, 0.6138, 0.847, 0.6138, 0.8639, 0.5627, 0.8808, 0.5627, 0.8808, 0.6138, 0.8639, 0.6138, 0.8132, 0.5627, 0.8301, 0.5627, 0.8301, 0.6138, 0.8132, 0.6138, 0.8301, 0.5627, 0.847, 0.5627, 0.847, 0.6138, 0.8301, 0.6138, 0.847, 0.5116, 0.8639, 0.5116, 0.8639, 0.5627, 0.847, 0.5627, 0.8132, 0.5116, 0.8301, 0.5116, 0.8301, 0.5627, 0.8132, 0.5627, 0.6962, 1.0, 0.6793, 1.0, 0.6793, 0.8174, 0.6962, 0.8174, 0.05074, 0.6131, 0.1015, 0.6131, 0.1015, 0.7956, 0.05074, 0.7956, 0.6934, 0.0, 0.7441, 0.0, 0.7441, 0.1826, 0.6934, 0.1826, 0.1184, 0.6131, 0.1353, 0.6131, 0.1353, 0.7956, 0.1184, 0.7956])
me_cube_001.materials.append(mat_material)
me_cube_001.use_remesh_preserve_volume = False
me_cube_001.use_remesh_preserve_attributes = False
me_cube_001.use_mirror_vertex_groups = False
me_cube_001.update()

# ---- objects
ob_weapons = bpy.data.objects.new('Weapons', me_cube_001)

# ---- transforms, parenting, visibility, modifiers, constraints
ob_weapons.location = (0.0, 4.0, 0.0)
ob_weapons.rotation_euler = (3.142, -0.0, 0.0)
ob_weapons.lock_rotations_4d = False
ob_weapons.empty_display_type = 'ARROWS'
ob_weapons.lineart.crease_threshold = 0.0

# ---- collection membership
col_collection_1.objects.link(ob_weapons)

# ---- scene / render settings (as saved in the file)
scene.frame_start = 1; scene.frame_end = 250; scene.frame_set(1)
scene.render.engine = 'BLENDER_EEVEE_NEXT'
scene.render.resolution_percentage = 50
scene.render.dither_intensity = 0.0
scene.cycles.use_denoising = False
scene.cycles.samples = 128
scene.cycles.sampling_pattern = 'TABULATED_SOBOL'
scene.cycles.use_adaptive_sampling = False
scene.cycles.use_light_tree = False
scene.cycles.blur_glossy = 0.0
scene.cycles.sample_clamp_indirect = 0.0
scene.view_settings.view_transform = 'Standard'
bpy.context.view_layer.update()

# ---- added for rendering (the .blend has no active camera and no usable light): camera, sun
cam_auto = bpy.data.cameras.new('AutoCamera')
cam_auto.lens = 50.0
cam_auto.sensor_width = 36.0
cam_auto.clip_end = 1000.0
ob_auto_camera = bpy.data.objects.new('AutoCamera', cam_auto)
scene.collection.objects.link(ob_auto_camera)
ob_auto_camera.location = (3.18485, -3.33904, 2.22602)
ob_auto_camera.rotation_euler = (1.09748, -7.21219e-08, 0.694738)
scene.camera = ob_auto_camera
light_auto_sun = bpy.data.lights.new('AutoSun', 'SUN')
light_auto_sun.energy = 3.0
light_auto_sun.angle = 0.0523599
ob_auto_sun = bpy.data.objects.new('AutoSun', light_auto_sun)
scene.collection.objects.link(ob_auto_sun)
ob_auto_sun.rotation_euler = (0.872665, 0.174533, 0.523599)
bpy.context.view_layer.update()
